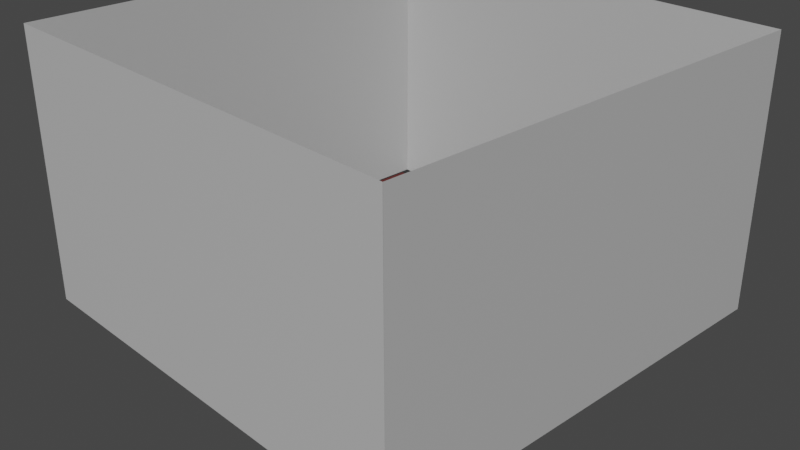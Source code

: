 # Source: circular_arena.blend  (saved by Blender 3.3.6; exported with 4.5.12 LTS)
import bpy
from mathutils import Matrix  # noqa: F401  (used for matrix-valued properties, if any)

bpy.ops.wm.read_factory_settings(use_empty=True)
scene = bpy.context.scene
scene.name = 'Scene'

# ---- collections
col_collection = bpy.data.collections.new('Collection'); scene.collection.children.link(col_collection)

# ---- materials (node trees are filled in below, after node groups)
mat_material_001 = bpy.data.materials.new('Material.001')
mat_material_001.use_transparent_shadow = False
mat_material_002 = bpy.data.materials.new('Material.002')
mat_material_002.use_transparent_shadow = False
mat_material_003 = bpy.data.materials.new('Material.003')
mat_material_003.use_transparent_shadow = False
mat_material_004 = bpy.data.materials.new('Material.004')
mat_material_004.use_transparent_shadow = False
mat_material_005 = bpy.data.materials.new('Material.005')
mat_material_005.use_transparent_shadow = False
mat_material_006 = bpy.data.materials.new('Material.006')
mat_material_006.use_transparent_shadow = False
mat_material_007 = bpy.data.materials.new('Material.007')
mat_material_007.use_transparent_shadow = False
mat_material_008 = bpy.data.materials.new('Material.008')
mat_material_008.use_transparent_shadow = False

# ---- material node trees
mat_material_001.use_nodes = True; mat_material_001.node_tree.nodes.clear()
_N = mat_material_001.node_tree.nodes; _L = mat_material_001.node_tree.links
n0 = _N.new('ShaderNodeBsdfPrincipled'); n0.name = 'Principled BSDF'; n0.location = (10, 300)
n0.distribution = 'GGX'
n0.subsurface_method = 'RANDOM_WALK_SKIN'
n0.inputs[0].default_value = (0.0, 0.0, 0.0, 1.0)
n0.inputs[3].default_value = 1.45
n0.inputs[27].default_value = (0.0, 0.0, 0.0, 1.0)
n0.inputs[28].default_value = 1.0
n1 = _N.new('ShaderNodeOutputMaterial'); n1.name = 'Material Output'; n1.location = (300, 300)
_L.new(n0.outputs[0], n1.inputs[0])
n1.is_active_output = True
mat_material_002.use_nodes = True; mat_material_002.node_tree.nodes.clear()
_N = mat_material_002.node_tree.nodes; _L = mat_material_002.node_tree.links
n0 = _N.new('ShaderNodeBsdfPrincipled'); n0.name = 'Principled BSDF'; n0.location = (10, 300)
n0.distribution = 'GGX'
n0.subsurface_method = 'RANDOM_WALK_SKIN'
n0.inputs[0].default_value = (0.0, 0.0, 0.0, 1.0)
n0.inputs[3].default_value = 1.45
n0.inputs[27].default_value = (0.0, 0.0, 0.0, 1.0)
n0.inputs[28].default_value = 1.0
n1 = _N.new('ShaderNodeOutputMaterial'); n1.name = 'Material Output'; n1.location = (300, 300)
_L.new(n0.outputs[0], n1.inputs[0])
n1.is_active_output = True
mat_material_003.use_nodes = True; mat_material_003.node_tree.nodes.clear()
_N = mat_material_003.node_tree.nodes; _L = mat_material_003.node_tree.links
n0 = _N.new('ShaderNodeBsdfPrincipled'); n0.name = 'Principled BSDF'; n0.location = (10, 300)
n0.distribution = 'GGX'
n0.subsurface_method = 'RANDOM_WALK_SKIN'
n0.inputs[0].default_value = (0.5, 0.5, 0.5, 1.0)
n0.inputs[3].default_value = 1.45
n0.inputs[27].default_value = (0.0, 0.0, 0.0, 1.0)
n0.inputs[28].default_value = 1.0
n1 = _N.new('ShaderNodeOutputMaterial'); n1.name = 'Material Output'; n1.location = (300, 300)
_L.new(n0.outputs[0], n1.inputs[0])
n1.is_active_output = True
mat_material_004.use_nodes = True; mat_material_004.node_tree.nodes.clear()
_N = mat_material_004.node_tree.nodes; _L = mat_material_004.node_tree.links
n0 = _N.new('ShaderNodeBsdfPrincipled'); n0.name = 'Principled BSDF'; n0.location = (10, 300)
n0.distribution = 'GGX'
n0.subsurface_method = 'RANDOM_WALK_SKIN'
n0.inputs[0].default_value = (0.5, 0.5, 0.5, 1.0)
n0.inputs[3].default_value = 1.45
n0.inputs[27].default_value = (0.0, 0.0, 0.0, 1.0)
n0.inputs[28].default_value = 1.0
n1 = _N.new('ShaderNodeOutputMaterial'); n1.name = 'Material Output'; n1.location = (300, 300)
_L.new(n0.outputs[0], n1.inputs[0])
n1.is_active_output = True
mat_material_005.use_nodes = True; mat_material_005.node_tree.nodes.clear()
_N = mat_material_005.node_tree.nodes; _L = mat_material_005.node_tree.links
n0 = _N.new('ShaderNodeBsdfPrincipled'); n0.name = 'Principled BSDF'; n0.location = (10, 300)
n0.distribution = 'GGX'
n0.subsurface_method = 'RANDOM_WALK_SKIN'
n0.inputs[0].default_value = (0.5, 0.5, 0.5, 1.0)
n0.inputs[3].default_value = 1.45
n0.inputs[27].default_value = (0.0, 0.0, 0.0, 1.0)
n0.inputs[28].default_value = 1.0
n1 = _N.new('ShaderNodeOutputMaterial'); n1.name = 'Material Output'; n1.location = (300, 300)
_L.new(n0.outputs[0], n1.inputs[0])
n1.is_active_output = True
mat_material_006.use_nodes = True; mat_material_006.node_tree.nodes.clear()
_N = mat_material_006.node_tree.nodes; _L = mat_material_006.node_tree.links
n0 = _N.new('ShaderNodeBsdfPrincipled'); n0.name = 'Principled BSDF'; n0.location = (10, 300)
n0.distribution = 'GGX'
n0.subsurface_method = 'RANDOM_WALK_SKIN'
n0.inputs[0].default_value = (0.5, 0.5, 0.5, 1.0)
n0.inputs[3].default_value = 1.45
n0.inputs[27].default_value = (0.0, 0.0, 0.0, 1.0)
n0.inputs[28].default_value = 1.0
n1 = _N.new('ShaderNodeOutputMaterial'); n1.name = 'Material Output'; n1.location = (300, 300)
_L.new(n0.outputs[0], n1.inputs[0])
n1.is_active_output = True
mat_material_007.use_nodes = True; mat_material_007.node_tree.nodes.clear()
_N = mat_material_007.node_tree.nodes; _L = mat_material_007.node_tree.links
n0 = _N.new('ShaderNodeBsdfPrincipled'); n0.name = 'Principled BSDF'; n0.location = (10, 300)
n0.distribution = 'GGX'
n0.subsurface_method = 'RANDOM_WALK_SKIN'
n0.inputs[0].default_value = (0.5, 0.5, 0.5, 1.0)
n0.inputs[3].default_value = 1.45
n0.inputs[27].default_value = (0.0, 0.0, 0.0, 1.0)
n0.inputs[28].default_value = 1.0
n1 = _N.new('ShaderNodeOutputMaterial'); n1.name = 'Material Output'; n1.location = (300, 300)
_L.new(n0.outputs[0], n1.inputs[0])
n1.is_active_output = True
mat_material_008.use_nodes = True; mat_material_008.node_tree.nodes.clear()
_N = mat_material_008.node_tree.nodes; _L = mat_material_008.node_tree.links
n0 = _N.new('ShaderNodeBsdfPrincipled'); n0.name = 'Principled BSDF'; n0.location = (10, 300)
n0.distribution = 'GGX'
n0.subsurface_method = 'RANDOM_WALK_SKIN'
n0.inputs[0].default_value = (0.105, 0.002396, 0.0, 1.0)
n0.inputs[3].default_value = 1.45
n0.inputs[27].default_value = (0.0, 0.0, 0.0, 1.0)
n0.inputs[28].default_value = 1.0
n1 = _N.new('ShaderNodeOutputMaterial'); n1.name = 'Material Output'; n1.location = (300, 300)
_L.new(n0.outputs[0], n1.inputs[0])
n1.is_active_output = True

# ---- world
world_world = bpy.data.worlds.new('World'); scene.world = world_world
world_world.use_nodes = True; world_world.node_tree.nodes.clear()
_N = world_world.node_tree.nodes; _L = world_world.node_tree.links
n0 = _N.new('ShaderNodeOutputWorld'); n0.name = 'World Output'; n0.location = (300, 300)
n1 = _N.new('ShaderNodeBackground'); n1.name = 'Background'; n1.location = (10, 300)
n1.inputs[0].default_value = (0.05088, 0.05088, 0.05088, 1.0)
_L.new(n1.outputs[0], n0.inputs[0])
n0.is_active_output = True
world_world.color = (0.05088, 0.05088, 0.05088)
world_world.use_sun_shadow = False
world_world.sun_shadow_jitter_overblur = 0.0

# ---- cameras
cam_camera = bpy.data.cameras.new('Camera')
cam_camera.clip_end = 100.0
cam_camera.ortho_scale = 7.314

# ---- meshes
me_plane = bpy.data.meshes.new('Plane')
me_plane.from_pydata([(-1.0, -1.0, 0.0), (1.0, -1.0, 0.0), (-1.0, 1.0, 0.0), (1.0, 1.0, 0.0)], [], [(0, 1, 3, 2)])
_uv = me_plane.uv_layers.new(name='UVMap')
_uv.uv.foreach_set('vector', [0.0, 0.0, 1.0, 0.0, 1.0, 1.0, 0.0, 1.0])
me_plane.materials.append(mat_material_001)
me_plane.update()
me_plane_005 = bpy.data.meshes.new('Plane.005')
me_plane_005.from_pydata([(-1.0, -1.0, 0.0), (1.0, -1.0, 0.0), (-1.0, 1.0, 0.0), (1.0, 1.0, 0.0)], [], [(0, 1, 3, 2)])
_uv = me_plane_005.uv_layers.new(name='UVMap')
_uv.uv.foreach_set('vector', [0.0, 0.0, 1.0, 0.0, 1.0, 1.0, 0.0, 1.0])
me_plane_005.materials.append(mat_material_002)
me_plane_005.update()
me_plane_006 = bpy.data.meshes.new('Plane.006')
me_plane_006.from_pydata([(-1.0, -1.0, 0.0), (1.0, -1.0, 0.0), (-1.0, 1.0, 0.0), (1.0, 1.0, 0.0)], [], [(0, 1, 3, 2)])
_uv = me_plane_006.uv_layers.new(name='UVMap')
_uv.uv.foreach_set('vector', [0.0, 0.0, 1.0, 0.0, 1.0, 1.0, 0.0, 1.0])
me_plane_006.materials.append(mat_material_003)
me_plane_006.update()
me_plane_007 = bpy.data.meshes.new('Plane.007')
me_plane_007.from_pydata([(-1.0, -1.0, 0.0), (1.0, -1.0, 0.0), (-1.0, 1.0, 0.0), (1.0, 1.0, 0.0)], [], [(0, 1, 3, 2)])
_uv = me_plane_007.uv_layers.new(name='UVMap')
_uv.uv.foreach_set('vector', [0.0, 0.0, 1.0, 0.0, 1.0, 1.0, 0.0, 1.0])
me_plane_007.materials.append(mat_material_004)
me_plane_007.update()
me_plane_008 = bpy.data.meshes.new('Plane.008')
me_plane_008.from_pydata([(-1.0, -1.0, 0.0), (1.0, -1.0, 0.0), (-1.0, 1.0, 0.0), (1.0, 1.0, 0.0)], [], [(0, 1, 3, 2)])
_uv = me_plane_008.uv_layers.new(name='UVMap')
_uv.uv.foreach_set('vector', [0.0, 0.0, 1.0, 0.0, 1.0, 1.0, 0.0, 1.0])
me_plane_008.materials.append(mat_material_005)
me_plane_008.update()
me_plane_010 = bpy.data.meshes.new('Plane.010')
me_plane_010.from_pydata([(-1.0, -1.0, 0.0), (1.0, -1.0, 0.0), (-1.0, 1.0, 0.0), (1.0, 1.0, 0.0)], [], [(0, 1, 3, 2)])
_uv = me_plane_010.uv_layers.new(name='UVMap')
_uv.uv.foreach_set('vector', [0.0, 0.0, 1.0, 0.0, 1.0, 1.0, 0.0, 1.0])
me_plane_010.materials.append(mat_material_006)
me_plane_010.update()
me_cube_001 = bpy.data.meshes.new('Cube.001')
me_cube_001.from_pydata([(-1.0, -1.0, -1.0), (-1.0, -1.0, 1.0), (-1.0, 1.0, -1.0), (-1.0, 1.0, 1.0), (1.0, -1.0, -1.0), (1.0, -1.0, 1.0), (1.0, 1.0, -1.0), (1.0, 1.0, 1.0)], [], [(0, 1, 3, 2), (2, 3, 7, 6), (6, 7, 5, 4), (4, 5, 1, 0), (2, 6, 4, 0), (7, 3, 1, 5)])
_uv = me_cube_001.uv_layers.new(name='UVMap')
_uv.uv.foreach_set('vector', [0.375, 0.0, 0.625, 0.0, 0.625, 0.25, 0.375, 0.25, 0.375, 0.25, 0.625, 0.25, 0.625, 0.5, 0.375, 0.5, 0.375, 0.5, 0.625, 0.5, 0.625, 0.75, 0.375, 0.75, 0.375, 0.75, 0.625, 0.75, 0.625, 1.0, 0.375, 1.0, 0.125, 0.5, 0.375, 0.5, 0.375, 0.75, 0.125, 0.75, 0.625, 0.5, 0.875, 0.5, 0.875, 0.75, 0.625, 0.75])
me_cube_001.materials.append(mat_material_008)
me_cube_001.update()

# ---- curves / text
cu_surfcylinder = bpy.data.curves.new('SurfCylinder', 'CURVE')
cu_surfcylinder.dimensions = '3D'
_sp = cu_surfcylinder.splines.new('NURBS'); _sp.points.add(15)
_sp.points.foreach_set('co', [0.0, -1.0, -1.0, 1.0, -1.0, -1.0, -1.0, 0.7071, -1.0, 0.0, -1.0, 1.0, -1.0, 1.0, -1.0, 0.7071, 0.0, 1.0, -1.0, 1.0, 1.0, 1.0, -1.0, 0.7071, 1.0, 0.0, -1.0, 1.0, 1.0, -1.0, -1.0, 0.7071, 0.0, -1.0, 1.0, 1.0, -1.0, -1.0, 1.0, 0.7071, -1.0, 0.0, 1.0, 1.0, -1.0, 1.0, 1.0, 0.7071, 0.0, 1.0, 1.0, 1.0, 1.0, 1.0, 1.0, 0.7071, 1.0, 0.0, 1.0, 1.0, 1.0, -1.0, 1.0, 0.7071])
_sp.order_u = 3
_sp.order_v = 2
_sp.resolution_u = 4
_sp.resolution_v = 4
_sp.use_cyclic_u = True
_sp.use_endpoint_u = True
_sp.use_bezier_u = True
cu_surfcylinder.materials.append(mat_material_007)
cu_surfcylinder.resolution_u = 4
cu_surfcylinder.resolution_v = 4
cu_surfcylinder.fill_mode = 'FULL'

# ---- objects
ob_camera = bpy.data.objects.new('Camera', cam_camera)
ob_floor = bpy.data.objects.new('floor', me_plane)
ob_room_floor = bpy.data.objects.new('room_floor', me_plane_005)
ob_room_wall1 = bpy.data.objects.new('room_wall1', me_plane_006)
ob_room_wall2 = bpy.data.objects.new('room_wall2', me_plane_007)
ob_room_wall3 = bpy.data.objects.new('room_wall3', me_plane_008)
ob_room_wall4 = bpy.data.objects.new('room_wall4', me_plane_010)
ob_wall = bpy.data.objects.new('wall', cu_surfcylinder)
ob_cube = bpy.data.objects.new('Cube', me_cube_001)

# ---- transforms, parenting, visibility, modifiers, constraints
ob_camera.location = (7.359, -6.926, 4.958)
ob_camera.rotation_euler = (1.109, 0.0, 0.8149)
ob_camera.lock_rotations_4d = False
ob_camera.empty_display_type = 'ARROWS'
ob_camera.color = (0.0, 0.0, 0.0, 0.0)
ob_camera.display_type = 'WIRE'
ob_camera.lineart.crease_threshold = 0.0
ob_floor.location = (0.0, 0.0, 0.0)
ob_floor.scale = (0.75, 0.75, 1.0)
_vg = ob_floor.vertex_groups.new(name='Group')
ob_room_floor.location = (0.0, 0.0, -1.0)
ob_room_floor.scale = (2.5, 2.5, 1.0)
ob_room_wall1.location = (0.0, -2.5, 0.5)
ob_room_wall1.rotation_euler = (1.571, 0.0, 0.0)
ob_room_wall1.scale = (2.5, 1.5, 1.0)
ob_room_wall2.location = (0.0, 2.5, 0.5)
ob_room_wall2.rotation_euler = (1.571, 0.0, 0.0)
ob_room_wall2.scale = (2.5, 1.5, 1.0)
ob_room_wall3.location = (-2.5, 0.0, 0.5)
ob_room_wall3.rotation_euler = (1.571, 0.0, 1.571)
ob_room_wall3.scale = (2.5, 1.5, 1.0)
ob_room_wall4.location = (2.5, 0.0, 0.5)
ob_room_wall4.rotation_euler = (1.571, 0.0, 1.571)
ob_room_wall4.scale = (2.5, 1.5, 1.0)
ob_wall.location = (0.0, 0.0, 0.25)
ob_wall.scale = (0.75, 0.75, 0.25)
ob_wall.empty_image_offset = (0.0, 0.0)
ob_cube.location = (0.0, 0.0, -0.51)
ob_cube.scale = (0.85, 0.85, 0.495)

# ---- collection membership
col_collection.objects.link(ob_camera)
col_collection.objects.link(ob_floor)
col_collection.objects.link(ob_room_floor)
col_collection.objects.link(ob_room_wall1)
col_collection.objects.link(ob_room_wall2)
col_collection.objects.link(ob_room_wall3)
col_collection.objects.link(ob_room_wall4)
col_collection.objects.link(ob_wall)
col_collection.objects.link(ob_cube)

# ---- scene / render settings (as saved in the file)
scene.camera = ob_camera
scene.frame_start = 1; scene.frame_end = 250; scene.frame_set(15)
scene.render.engine = 'BLENDER_EEVEE_NEXT'
scene.cycles.sampling_pattern = 'TABULATED_SOBOL'
scene.cycles.use_light_tree = False
scene.view_settings.view_transform = 'Filmic'
bpy.context.view_layer.update()

# ---- added for rendering (the .blend has no usable light): sun
light_auto_sun = bpy.data.lights.new('AutoSun', 'SUN')
light_auto_sun.energy = 3.0
light_auto_sun.angle = 0.0523599
ob_auto_sun = bpy.data.objects.new('AutoSun', light_auto_sun)
scene.collection.objects.link(ob_auto_sun)
ob_auto_sun.rotation_euler = (0.872665, 0.174533, 0.523599)
bpy.context.view_layer.update()
